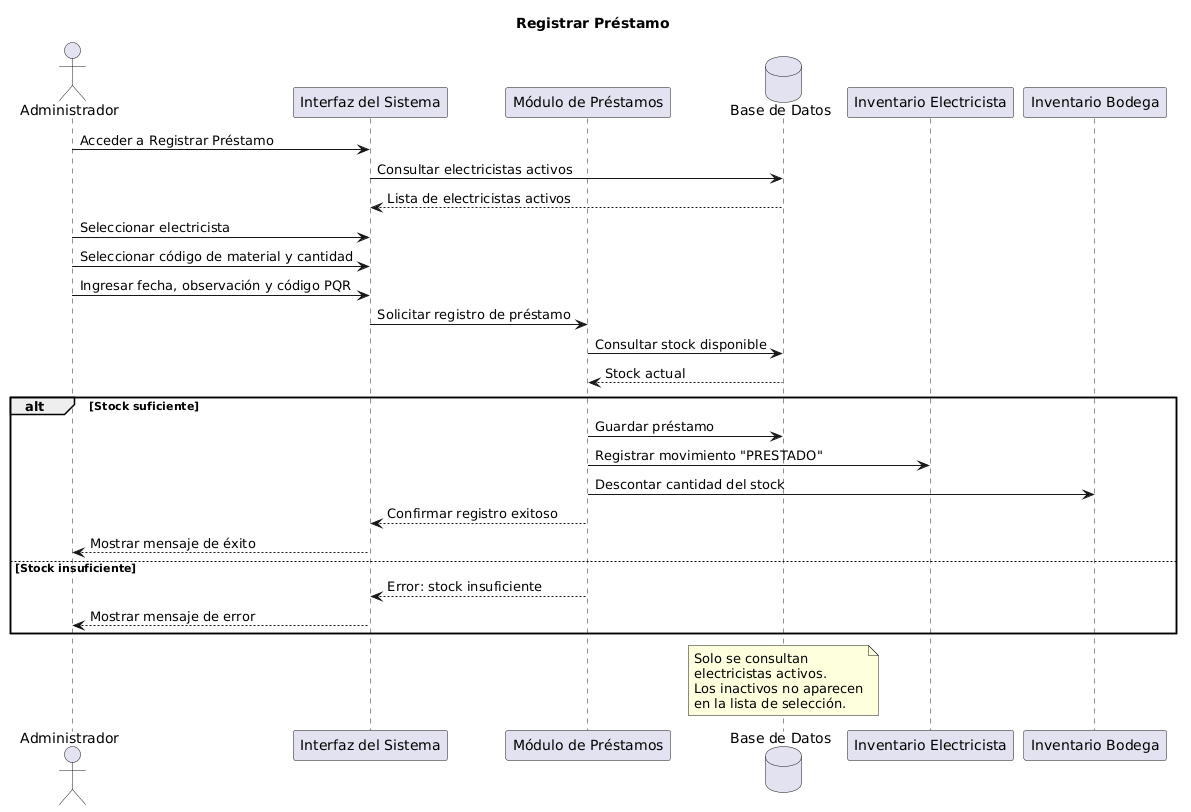

The diagram above was rendered by PlantUML. Its source (embedded in the PNG):
@startuml
title Registrar Préstamo

actor Administrador
participant "Interfaz del Sistema" as UI
participant "Módulo de Préstamos" as Prestamos
database "Base de Datos" as DB
participant "Inventario Electricista" as InvElec
participant "Inventario Bodega" as InvBod

Administrador -> UI : Acceder a Registrar Préstamo
UI -> DB : Consultar electricistas activos
DB --> UI : Lista de electricistas activos

Administrador -> UI : Seleccionar electricista
Administrador -> UI : Seleccionar código de material y cantidad
Administrador -> UI : Ingresar fecha, observación y código PQR
UI -> Prestamos : Solicitar registro de préstamo

Prestamos -> DB : Consultar stock disponible
DB --> Prestamos : Stock actual

alt Stock suficiente
    Prestamos -> DB : Guardar préstamo
    Prestamos -> InvElec : Registrar movimiento "PRESTADO"
    Prestamos -> InvBod : Descontar cantidad del stock
    Prestamos --> UI : Confirmar registro exitoso
    UI --> Administrador : Mostrar mensaje de éxito
else Stock insuficiente
    Prestamos --> UI : Error: stock insuficiente
    UI --> Administrador : Mostrar mensaje de error
end

note over DB
Solo se consultan
electricistas activos.
Los inactivos no aparecen
en la lista de selección.
end note
@enduml